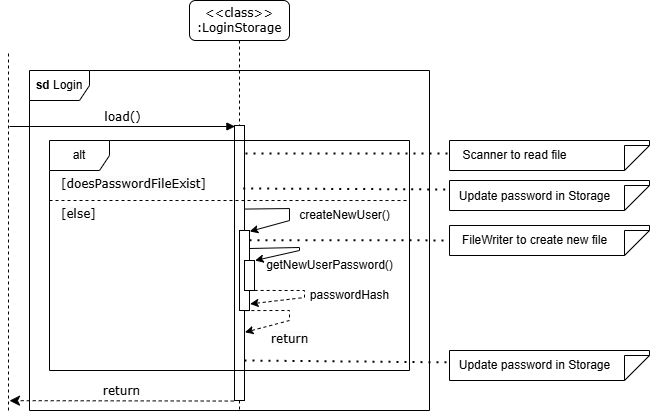

The diagram above was exported from draw.io. Its source (the exported page's mxGraphModel, read from the mxfile embedded in the PNG):
<mxGraphModel dx="-682" dy="604" grid="1" gridSize="10" guides="1" tooltips="1" connect="1" arrows="1" fold="1" page="1" pageScale="1" pageWidth="850" pageHeight="1100" math="0" shadow="0">
  <root>
    <mxCell id="0" />
    <mxCell id="1" parent="0" />
    <mxCell id="MxgjOGMUbtU3rlj31D9p-1" value="&amp;lt;&amp;lt;class&amp;gt;&amp;gt;&lt;br&gt;:LoginStorage" style="shape=umlLifeline;perimeter=lifelinePerimeter;whiteSpace=wrap;html=1;container=1;collapsible=0;recursiveResize=0;outlineConnect=0;rounded=1;shadow=0;comic=0;labelBackgroundColor=none;strokeWidth=1;fontFamily=Verdana;fontSize=12;align=center;" parent="1" vertex="1">
      <mxGeometry x="2010" y="100" width="100" height="410" as="geometry" />
    </mxCell>
    <mxCell id="MxgjOGMUbtU3rlj31D9p-2" value="" style="html=1;points=[];perimeter=orthogonalPerimeter;rounded=0;shadow=0;comic=0;labelBackgroundColor=none;strokeWidth=1;fontFamily=Verdana;fontSize=12;align=center;" parent="MxgjOGMUbtU3rlj31D9p-1" vertex="1">
      <mxGeometry x="45" y="125" width="10" height="275" as="geometry" />
    </mxCell>
    <mxCell id="MxgjOGMUbtU3rlj31D9p-3" value="load()" style="html=1;verticalAlign=bottom;endArrow=block;labelBackgroundColor=none;fontFamily=Verdana;fontSize=12;edgeStyle=elbowEdgeStyle;elbow=vertical;entryX=0.039;entryY=0.002;entryDx=0;entryDy=0;entryPerimeter=0;" parent="1" target="MxgjOGMUbtU3rlj31D9p-2" edge="1">
      <mxGeometry relative="1" as="geometry">
        <mxPoint x="1830" y="226" as="sourcePoint" />
        <mxPoint x="2000" y="225" as="targetPoint" />
      </mxGeometry>
    </mxCell>
    <mxCell id="MxgjOGMUbtU3rlj31D9p-4" value="&lt;b&gt;sd&lt;/b&gt; Login" style="shape=umlFrame;whiteSpace=wrap;html=1;pointerEvents=0;" parent="1" vertex="1">
      <mxGeometry x="1850" y="170" width="400" height="340" as="geometry" />
    </mxCell>
    <mxCell id="MxgjOGMUbtU3rlj31D9p-6" value="return" style="html=1;verticalAlign=bottom;endArrow=classic;dashed=1;endSize=8;labelBackgroundColor=none;fontFamily=Verdana;fontSize=12;edgeStyle=elbowEdgeStyle;elbow=vertical;endFill=1;exitX=-0.078;exitY=1.002;exitDx=0;exitDy=0;exitPerimeter=0;" parent="1" source="MxgjOGMUbtU3rlj31D9p-2" edge="1">
      <mxGeometry x="0.0009" relative="1" as="geometry">
        <mxPoint x="1830" y="500" as="targetPoint" />
        <Array as="points" />
        <mxPoint x="2010" y="500.16" as="sourcePoint" />
        <mxPoint as="offset" />
      </mxGeometry>
    </mxCell>
    <mxCell id="MxgjOGMUbtU3rlj31D9p-7" value="alt" style="shape=umlFrame;whiteSpace=wrap;html=1;pointerEvents=0;" parent="1" vertex="1">
      <mxGeometry x="1870" y="240" width="360" height="230" as="geometry" />
    </mxCell>
    <mxCell id="MxgjOGMUbtU3rlj31D9p-8" value="&lt;span style=&quot;color: rgb(0, 0, 0); font-family: Verdana; font-size: 12px; font-style: normal; font-variant-ligatures: normal; font-variant-caps: normal; font-weight: 400; letter-spacing: normal; orphans: 2; text-align: center; text-indent: 0px; text-transform: none; widows: 2; word-spacing: 0px; -webkit-text-stroke-width: 0px; background-color: rgb(251, 251, 251); text-decoration-thickness: initial; text-decoration-style: initial; text-decoration-color: initial; float: none; display: inline !important;&quot;&gt;[doesPasswordFileExist]&lt;/span&gt;" style="text;whiteSpace=wrap;html=1;" parent="1" vertex="1">
      <mxGeometry x="1880" y="270" width="70" height="40" as="geometry" />
    </mxCell>
    <mxCell id="MxgjOGMUbtU3rlj31D9p-10" value="" style="endArrow=none;dashed=1;html=1;rounded=0;entryX=0.998;entryY=0.261;entryDx=0;entryDy=0;entryPerimeter=0;exitX=-0.002;exitY=0.495;exitDx=0;exitDy=0;exitPerimeter=0;" parent="1" edge="1" target="MxgjOGMUbtU3rlj31D9p-7">
      <mxGeometry width="50" height="50" relative="1" as="geometry">
        <mxPoint x="1870" y="300.00000000000006" as="sourcePoint" />
        <mxPoint x="2170.8999999999996" y="300.96" as="targetPoint" />
      </mxGeometry>
    </mxCell>
    <mxCell id="MxgjOGMUbtU3rlj31D9p-11" value="&lt;span style=&quot;color: rgb(0, 0, 0); font-family: Verdana; font-size: 12px; font-style: normal; font-variant-ligatures: normal; font-variant-caps: normal; font-weight: 400; letter-spacing: normal; orphans: 2; text-align: center; text-indent: 0px; text-transform: none; widows: 2; word-spacing: 0px; -webkit-text-stroke-width: 0px; background-color: rgb(251, 251, 251); text-decoration-thickness: initial; text-decoration-style: initial; text-decoration-color: initial; float: none; display: inline !important;&quot;&gt;[else]&lt;/span&gt;" style="text;whiteSpace=wrap;html=1;" parent="1" vertex="1">
      <mxGeometry x="1880" y="300" width="70" height="40" as="geometry" />
    </mxCell>
    <mxCell id="MxgjOGMUbtU3rlj31D9p-13" value="" style="html=1;points=[];perimeter=orthogonalPerimeter;rounded=0;shadow=0;comic=0;labelBackgroundColor=none;strokeWidth=1;fontFamily=Verdana;fontSize=12;align=center;" parent="1" vertex="1">
      <mxGeometry x="2060" y="330" width="10" height="80" as="geometry" />
    </mxCell>
    <mxCell id="MxgjOGMUbtU3rlj31D9p-14" value="" style="endArrow=classic;html=1;rounded=0;exitX=1.038;exitY=0.503;exitDx=0;exitDy=0;exitPerimeter=0;entryX=1.026;entryY=0.012;entryDx=0;entryDy=0;entryPerimeter=0;" parent="1" target="MxgjOGMUbtU3rlj31D9p-13" edge="1">
      <mxGeometry width="50" height="50" relative="1" as="geometry">
        <mxPoint x="2065.38" y="308.5750000000001" as="sourcePoint" />
        <mxPoint x="2070.33" y="240.00000000000006" as="targetPoint" />
        <Array as="points">
          <mxPoint x="2110" y="308.04" />
          <mxPoint x="2110" y="320.04" />
        </Array>
      </mxGeometry>
    </mxCell>
    <mxCell id="MxgjOGMUbtU3rlj31D9p-15" value="createNewUser()" style="text;html=1;align=center;verticalAlign=middle;resizable=0;points=[];autosize=1;strokeColor=none;fillColor=none;" parent="1" vertex="1">
      <mxGeometry x="2110" y="300" width="110" height="30" as="geometry" />
    </mxCell>
    <mxCell id="MxgjOGMUbtU3rlj31D9p-16" value="" style="html=1;points=[];perimeter=orthogonalPerimeter;rounded=0;shadow=0;comic=0;labelBackgroundColor=none;strokeWidth=1;fontFamily=Verdana;fontSize=12;align=center;" parent="1" vertex="1">
      <mxGeometry x="2065" y="360" width="10" height="30" as="geometry" />
    </mxCell>
    <mxCell id="MxgjOGMUbtU3rlj31D9p-17" value="" style="endArrow=classic;html=1;rounded=0;exitX=0.956;exitY=0.1;exitDx=0;exitDy=0;exitPerimeter=0;entryX=1.064;entryY=0.068;entryDx=0;entryDy=0;entryPerimeter=0;" parent="1" edge="1">
      <mxGeometry width="50" height="50" relative="1" as="geometry">
        <mxPoint x="2069.56" y="348" as="sourcePoint" />
        <mxPoint x="2075.64" y="360.00000000000006" as="targetPoint" />
        <Array as="points">
          <mxPoint x="2120" y="347" />
          <mxPoint x="2120" y="350" />
        </Array>
      </mxGeometry>
    </mxCell>
    <mxCell id="MxgjOGMUbtU3rlj31D9p-18" value="getNewUserPassword()" style="text;html=1;align=center;verticalAlign=middle;resizable=0;points=[];autosize=1;strokeColor=none;fillColor=none;" parent="1" vertex="1">
      <mxGeometry x="2075" y="350" width="150" height="30" as="geometry" />
    </mxCell>
    <mxCell id="MxgjOGMUbtU3rlj31D9p-19" value="" style="endArrow=classic;html=1;rounded=0;entryX=1.06;entryY=0.918;entryDx=0;entryDy=0;entryPerimeter=0;dashed=1;exitX=1.013;exitY=0.765;exitDx=0;exitDy=0;exitPerimeter=0;" parent="1" target="MxgjOGMUbtU3rlj31D9p-13" edge="1">
      <mxGeometry width="50" height="50" relative="1" as="geometry">
        <mxPoint x="2075.13" y="389.94999999999993" as="sourcePoint" />
        <mxPoint x="2070.2799999999997" y="407.80000000000007" as="targetPoint" />
        <Array as="points">
          <mxPoint x="2125" y="390" />
          <mxPoint x="2125" y="397" />
        </Array>
      </mxGeometry>
    </mxCell>
    <mxCell id="MxgjOGMUbtU3rlj31D9p-20" value="" style="endArrow=classic;html=1;rounded=0;exitX=0.591;exitY=1.001;exitDx=0;exitDy=0;exitPerimeter=0;entryX=1.044;entryY=0.752;entryDx=0;entryDy=0;entryPerimeter=0;dashed=1;" parent="1" source="MxgjOGMUbtU3rlj31D9p-13" target="MxgjOGMUbtU3rlj31D9p-2" edge="1">
      <mxGeometry width="50" height="50" relative="1" as="geometry">
        <mxPoint x="2070" y="400.5350000000001" as="sourcePoint" />
        <mxPoint x="2074.62" y="422.96" as="targetPoint" />
        <Array as="points">
          <mxPoint x="2110" y="410" />
          <mxPoint x="2110" y="420" />
        </Array>
      </mxGeometry>
    </mxCell>
    <mxCell id="MxgjOGMUbtU3rlj31D9p-21" value="passwordHash" style="text;html=1;align=center;verticalAlign=middle;resizable=0;points=[];autosize=1;strokeColor=none;fillColor=none;" parent="1" vertex="1">
      <mxGeometry x="2120" y="380" width="100" height="30" as="geometry" />
    </mxCell>
    <mxCell id="MxgjOGMUbtU3rlj31D9p-22" value="&lt;span style=&quot;color: rgb(0, 0, 0); font-family: Verdana; font-size: 12px; font-style: normal; font-variant-ligatures: normal; font-variant-caps: normal; font-weight: 400; letter-spacing: normal; orphans: 2; text-align: center; text-indent: 0px; text-transform: none; widows: 2; word-spacing: 0px; -webkit-text-stroke-width: 0px; white-space: nowrap; background-color: rgb(251, 251, 251); text-decoration-thickness: initial; text-decoration-style: initial; text-decoration-color: initial; display: inline !important; float: none;&quot;&gt;return&lt;/span&gt;" style="text;whiteSpace=wrap;html=1;" parent="1" vertex="1">
      <mxGeometry x="2090" y="425" width="70" height="40" as="geometry" />
    </mxCell>
    <mxCell id="MxgjOGMUbtU3rlj31D9p-23" value="" style="endArrow=none;dashed=1;html=1;dashPattern=1 3;strokeWidth=2;rounded=0;exitX=0.871;exitY=0.229;exitDx=0;exitDy=0;exitPerimeter=0;" parent="1" source="MxgjOGMUbtU3rlj31D9p-2" edge="1">
      <mxGeometry width="50" height="50" relative="1" as="geometry">
        <mxPoint x="2070" y="290" as="sourcePoint" />
        <mxPoint x="2271" y="289" as="targetPoint" />
      </mxGeometry>
    </mxCell>
    <mxCell id="6es2PKMka6jST-qQQeqE-1" value="" style="shape=note2;boundedLbl=1;whiteSpace=wrap;html=1;size=25;verticalAlign=top;align=center;flipV=1;" parent="1" vertex="1">
      <mxGeometry x="2270" y="240" width="200" height="30" as="geometry" />
    </mxCell>
    <mxCell id="6es2PKMka6jST-qQQeqE-2" value="" style="endArrow=none;dashed=1;html=1;dashPattern=1 3;strokeWidth=2;rounded=0;" parent="1" edge="1">
      <mxGeometry width="50" height="50" relative="1" as="geometry">
        <mxPoint x="2066" y="253" as="sourcePoint" />
        <mxPoint x="2270" y="253" as="targetPoint" />
      </mxGeometry>
    </mxCell>
    <mxCell id="6es2PKMka6jST-qQQeqE-3" value="Scanner to read file" style="text;html=1;align=center;verticalAlign=middle;resizable=0;points=[];autosize=1;strokeColor=none;fillColor=none;" parent="1" vertex="1">
      <mxGeometry x="2270" y="240" width="130" height="30" as="geometry" />
    </mxCell>
    <mxCell id="6es2PKMka6jST-qQQeqE-4" value="" style="shape=note2;boundedLbl=1;whiteSpace=wrap;html=1;size=25;verticalAlign=top;align=center;flipV=1;" parent="1" vertex="1">
      <mxGeometry x="2270" y="280" width="200" height="30" as="geometry" />
    </mxCell>
    <mxCell id="6es2PKMka6jST-qQQeqE-5" value="Update password in Storage" style="text;html=1;align=center;verticalAlign=middle;resizable=0;points=[];autosize=1;strokeColor=none;fillColor=none;" parent="1" vertex="1">
      <mxGeometry x="2270" y="281" width="170" height="30" as="geometry" />
    </mxCell>
    <mxCell id="6es2PKMka6jST-qQQeqE-7" value="" style="shape=note2;boundedLbl=1;whiteSpace=wrap;html=1;size=25;verticalAlign=top;align=center;flipV=1;" parent="1" vertex="1">
      <mxGeometry x="2270" y="450" width="200" height="30" as="geometry" />
    </mxCell>
    <mxCell id="6es2PKMka6jST-qQQeqE-8" value="Update password in Storage" style="text;html=1;align=center;verticalAlign=middle;resizable=0;points=[];autosize=1;strokeColor=none;fillColor=none;" parent="1" vertex="1">
      <mxGeometry x="2270" y="450" width="170" height="30" as="geometry" />
    </mxCell>
    <mxCell id="6es2PKMka6jST-qQQeqE-9" value="" style="endArrow=none;dashed=1;html=1;dashPattern=1 3;strokeWidth=2;rounded=0;entryX=-0.003;entryY=0.396;entryDx=0;entryDy=0;entryPerimeter=0;" parent="1" target="6es2PKMka6jST-qQQeqE-8" edge="1">
      <mxGeometry width="50" height="50" relative="1" as="geometry">
        <mxPoint x="2065" y="460" as="sourcePoint" />
        <mxPoint x="2115" y="410" as="targetPoint" />
      </mxGeometry>
    </mxCell>
    <mxCell id="6es2PKMka6jST-qQQeqE-11" value="" style="shape=note2;boundedLbl=1;whiteSpace=wrap;html=1;size=25;verticalAlign=top;align=center;flipV=1;" parent="1" vertex="1">
      <mxGeometry x="2270" y="325" width="200" height="30" as="geometry" />
    </mxCell>
    <mxCell id="6es2PKMka6jST-qQQeqE-12" value="FileWriter to create new file" style="text;html=1;align=center;verticalAlign=middle;resizable=0;points=[];autosize=1;strokeColor=none;fillColor=none;" parent="1" vertex="1">
      <mxGeometry x="2270" y="325" width="170" height="30" as="geometry" />
    </mxCell>
    <mxCell id="6es2PKMka6jST-qQQeqE-13" value="" style="endArrow=none;dashed=1;html=1;dashPattern=1 3;strokeWidth=2;rounded=0;exitX=1.069;exitY=0.11;exitDx=0;exitDy=0;exitPerimeter=0;" parent="1" target="6es2PKMka6jST-qQQeqE-12" edge="1">
      <mxGeometry width="50" height="50" relative="1" as="geometry">
        <mxPoint x="2070" y="339.68" as="sourcePoint" />
        <mxPoint x="2270" y="340" as="targetPoint" />
      </mxGeometry>
    </mxCell>
    <mxCell id="F4J0zIJz79KrrF2GkKo3-1" value="" style="endArrow=none;dashed=1;html=1;rounded=0;" edge="1" parent="1">
      <mxGeometry width="50" height="50" relative="1" as="geometry">
        <mxPoint x="1829" y="510" as="sourcePoint" />
        <mxPoint x="1829" y="150" as="targetPoint" />
      </mxGeometry>
    </mxCell>
  </root>
</mxGraphModel>